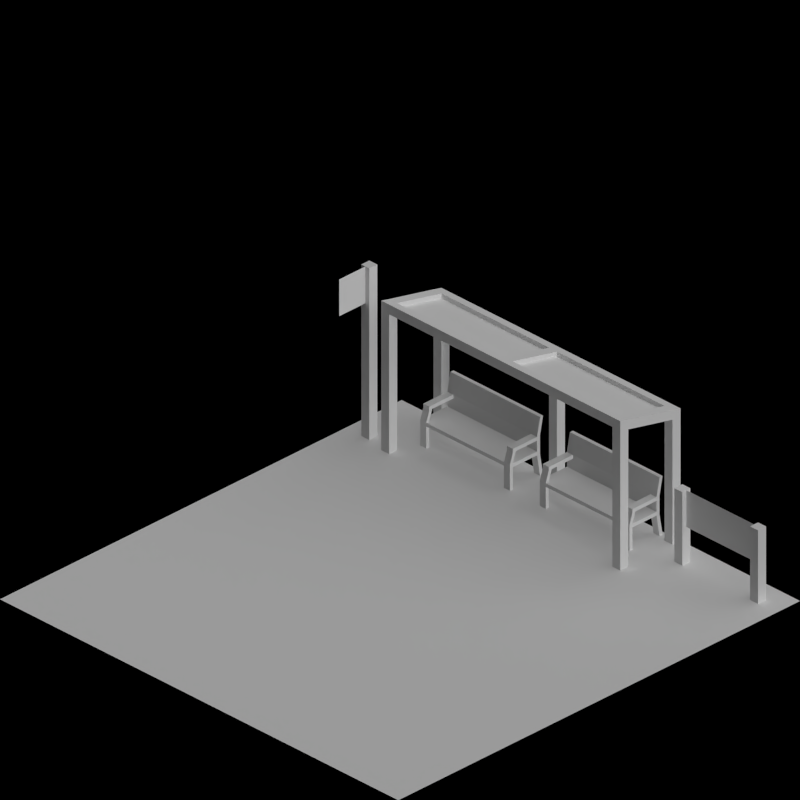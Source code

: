 # Source: road_stations.blend  (saved by Blender 2.63.0; exported with 4.5.12 LTS)
import bpy
from mathutils import Matrix  # noqa: F401  (used for matrix-valued properties, if any)

bpy.ops.wm.read_factory_settings(use_empty=True)
scene = bpy.context.scene
scene.name = 'Scene'

# ---- collections
col_collection_1 = bpy.data.collections.new('Collection 1'); scene.collection.children.link(col_collection_1)
col_collection_2 = bpy.data.collections.new('Collection 2'); scene.collection.children.link(col_collection_2)

# ---- materials (node trees are filled in below, after node groups)
mat_toyland_beigedark = bpy.data.materials.new('Toyland_BeigeDark')
mat_tarmac_dark = bpy.data.materials.new('Tarmac_Dark')
mat_paint_white = bpy.data.materials.new('Paint_White')
mat_special_shadowonly = bpy.data.materials.new('Special_ShadowOnly')
mat_toyland_cc = bpy.data.materials.new('Toyland_CC')
mat_toyland_greylight = bpy.data.materials.new('Toyland_GreyLight')
mat_concrete_toylandpaving = bpy.data.materials.new('Concrete_ToylandPaving')
mat_concrete_normalpaving = bpy.data.materials.new('Concrete_NormalPaving')

# ---- material node trees

# ---- world
world_world = bpy.data.worlds.new('World'); scene.world = world_world
world_world.color = (0.0, 0.0, 0.0)
world_world.use_sun_shadow = False
world_world.sun_shadow_jitter_overblur = 0.0
world_world.cycles.sampling_method = 'MANUAL'
world_world.cycles.sample_map_resolution = 256
world_world.light_settings.ao_factor = 0.5

# ---- cameras
cam_camera = bpy.data.cameras.new('Camera')
cam_camera.type = 'ORTHO'
cam_camera.clip_end = 100.0
cam_camera.lens = 35.0
cam_camera.sensor_width = 32.0
cam_camera.sensor_height = 18.0
cam_camera.ortho_scale = 2.828
cam_camera.dof.focus_distance = 0.0
cam_camera.dof.aperture_fstop = 128.0

# ---- lights
light_lamp = bpy.data.lights.new('Lamp', 'SUN')
light_lamp.transmission_factor = 0.0
light_lamp.cutoff_distance = 30.0
light_lamp.use_shadow = False
light_lamp.angle = 1.571
light_lamp.energy = 1.0
light_lamp.shadow_buffer_clip_start = 1.001
light_lamp.shadow_soft_size = 1.0
light_lamp.shadow_cascade_max_distance = 1000.0
light_lamp.cycles.use_multiple_importance_sampling = False
light_lamp_001 = bpy.data.lights.new('Lamp.001', 'SUN')
light_lamp_001.transmission_factor = 0.0
light_lamp_001.cutoff_distance = 30.0
light_lamp_001.angle = 1.571
light_lamp_001.energy = 1.0
light_lamp_001.shadow_buffer_clip_start = 1.001
light_lamp_001.shadow_soft_size = 1.0
light_lamp_001.shadow_cascade_max_distance = 1000.0
light_lamp_001.cycles.use_multiple_importance_sampling = False

# ---- meshes
me_plane_003 = bpy.data.meshes.new('Plane.003')
me_plane_003.from_pydata([(0.15, -0.225, 0.105), (-3.353e-08, -0.225, 0.105), (0.15, 0.225, 0.105), (-3.353e-08, 0.225, 0.105), (0.015, -0.225, 0.105), (0.015, 0.225, 0.105), (-0.015, 0.225, 0.24), (-0.015, -0.225, 0.24), (0.015, 0.225, 0.09), (0.015, -0.225, 0.09), (-3.353e-08, 0.225, 0.09), (0.15, 0.225, 0.09), (-3.353e-08, -0.225, 0.09), (0.15, -0.225, 0.09), (-3.353e-08, -0.225, 0.24), (-3.353e-08, 0.225, 0.24), (0.135, -0.225, 0.105), (0.135, 0.225, 0.105), (0.135, 0.225, 0.09), (0.135, -0.225, 0.09), (-3.353e-08, -0.195, 0.105), (0.15, -0.195, 0.105), (0.015, -0.195, 0.105), (0.015, -0.195, 0.09), (0.15, -0.195, 0.09), (-3.353e-08, -0.195, 0.09), (-0.015, -0.195, 0.24), (-3.353e-08, -0.195, 0.24), (0.135, -0.195, 0.105), (0.135, -0.195, 0.09), (0.12, -0.225, 0.165), (0.12, 0.225, 0.165), (-3.353e-08, 0.195, 0.105), (0.135, 0.195, 0.105), (0.15, 0.195, 0.09), (0.15, 0.195, 0.105), (-0.015, 0.195, 0.0), (-3.353e-08, 0.195, 0.0), (-3.353e-08, 0.225, 0.0), (-3.353e-08, -0.225, 0.0), (-0.015, -0.225, 0.0), (0.15, -0.225, 0.0), (-0.015, -0.195, 0.0), (0.135, -0.195, 0.0), (0.135, 0.195, 0.09), (-3.353e-08, 0.195, 0.24), (-3.353e-08, -0.195, 0.0), (0.15, -0.195, 0.0), (-0.015, 0.195, 0.24), (-3.353e-08, 0.195, 0.09), (0.015, 0.195, 0.09), (0.015, 0.195, 0.105), (0.135, -0.225, 0.165), (0.135, 0.225, 0.165), (0.015, 0.225, 0.15), (0.015, -0.225, 0.15), (0.12, 0.195, 0.15), (0.135, 0.195, 0.15), (0.12, -0.225, 0.15), (0.12, 0.225, 0.15), (0.135, -0.195, 0.165), (0.12, -0.195, 0.165), (-3.353e-08, -0.225, 0.165), (0.015, -0.225, 0.165), (-3.353e-08, -0.195, 0.165), (0.015, -0.195, 0.165), (0.135, 0.225, 0.0), (0.135, -0.225, 0.0), (0.015, 0.195, 0.165), (-3.353e-08, 0.195, 0.165), (0.15, 0.195, 0.0), (0.135, 0.195, 0.0), (-0.015, 0.225, 0.0), (0.15, 0.225, 0.0), (-3.353e-08, 0.195, 0.15), (0.015, -0.195, 0.15), (0.135, -0.195, 0.15), (0.12, -0.195, 0.15), (-3.353e-08, 0.225, 0.165), (0.015, 0.225, 0.165), (0.135, -0.225, 0.15), (0.135, 0.225, 0.15), (0.135, 0.195, 0.165), (0.12, 0.195, 0.165), (0.015, 0.195, 0.15), (-3.353e-08, -0.195, 0.15), (-3.353e-08, -0.225, 0.15), (-3.353e-08, 0.225, 0.15)], [], [(54, 87, 3, 5), (28, 16, 4, 22), (29, 23, 9, 19), (66, 73, 11, 18), (20, 1, 12, 25), (18, 11, 2, 17), (5, 3, 10, 8), (16, 0, 13, 19), (9, 12, 1, 4), (35, 2, 11, 34), (27, 14, 7, 26), (85, 86, 1, 20), (65, 63, 14, 27), (63, 62, 7, 14), (76, 77, 28, 21), (71, 66, 18, 44), (8, 18, 17, 5), (4, 16, 19, 9), (33, 28, 22, 51), (44, 50, 23, 29), (50, 49, 25, 23), (32, 20, 25, 49), (0, 21, 24, 13), (45, 27, 26, 48), (74, 85, 20, 32), (68, 65, 27, 45), (35, 21, 28, 33), (34, 44, 29, 24), (73, 66, 71, 70), (63, 30, 58, 55), (21, 35, 34, 24), (42, 46, 23, 25), (46, 42, 40, 39), (29, 19, 67, 43), (18, 8, 50, 44), (25, 12, 40, 42), (17, 33, 51, 5), (15, 45, 48, 6), (77, 58, 16, 28), (87, 74, 32, 3), (19, 13, 41, 67), (57, 81, 2, 35), (43, 47, 24, 29), (38, 72, 36, 37), (3, 32, 49, 10), (39, 40, 12, 9), (50, 8, 38, 37), (79, 68, 45, 15), (46, 39, 9, 23), (47, 41, 13, 24), (8, 10, 72, 38), (47, 43, 67, 41), (34, 11, 73, 70), (49, 50, 37, 36), (77, 75, 55, 58), (44, 34, 70, 71), (36, 72, 10, 49), (21, 0, 80, 76), (17, 2, 81, 59), (33, 17, 59, 56), (35, 33, 56, 57), (58, 80, 0, 16), (53, 82, 83, 31), (60, 52, 30, 61), (60, 61, 77, 76), (76, 80, 52, 60), (30, 52, 80, 58), (57, 56, 83, 82), (59, 81, 53, 31), (82, 53, 81, 57), (15, 6, 78, 79), (26, 7, 62, 64), (75, 77, 61, 65), (55, 86, 62, 63), (48, 26, 64, 69), (84, 75, 65, 68), (6, 48, 69, 78), (65, 61, 30, 63), (69, 64, 85, 74), (83, 68, 79, 31), (4, 1, 86, 55), (64, 62, 86, 85), (5, 51, 84, 54), (22, 4, 55, 75), (54, 59, 31, 79), (78, 69, 74, 87), (51, 22, 75, 84), (79, 78, 87, 54), (68, 83, 56, 84), (84, 56, 59, 54)])
me_plane_003.materials.append(mat_toyland_beigedark)
me_plane_003.use_remesh_preserve_volume = False
me_plane_003.use_remesh_preserve_attributes = False
me_plane_003.use_mirror_vertex_groups = False
me_plane_003.update()
me_road1 = bpy.data.meshes.new('Road1')
me_road1.from_pydata([(-0.5, -1.0, 0.0), (-0.5, 0.5, 6.488e-06), (-0.4062, -1.0, 0.0175), (-0.25, -1.0, 0.03031), (8.941e-08, -1.0, 0.035), (0.25, -1.0, 0.03031), (0.4062, -1.0, 0.0175), (0.5, -1.0, -1.192e-08), (-0.4062, 0.4, 0.01751), (-0.25, 0.3, 0.03032), (6.102e-08, 0.2, 0.03501), (0.55, 0.3, 0.03032), (0.8062, 0.4, 0.01751), (0.9, 0.5, 6.476e-06), (0.35, -0.425, 0.04), (0.35, -0.475, 0.04), (-0.45, -0.425, 0.02), (-0.45, -0.475, 0.02), (0.35, -0.425, 0.0), (0.35, -0.475, 0.0), (-0.45, -0.425, 0.0), (-0.45, -0.475, 0.0), (-0.45, 0.125, 0.0), (-0.45, 0.175, 0.0), (0.35, 0.125, 0.0), (0.35, 0.175, 0.0), (-0.45, 0.125, 0.02), (-0.45, 0.175, 0.02), (0.35, 0.125, 0.04), (0.35, 0.175, 0.04), (0.9, -0.7, -1.192e-08), (-0.5, -0.7, 0.0), (8.941e-08, -0.7, 0.035), (-0.25, -0.7, 0.03031), (0.8062, -0.7, 0.0175), (-0.4062, -0.7, 0.0175), (0.55, -0.7, 0.03031), (0.35, -0.475, 0.04), (0.35, -0.425, 0.04), (0.35, -0.475, 0.0), (0.35, -0.425, 0.0), (-0.35, 0.175, 0.0), (-0.35, 0.125, 0.0), (-0.35, 0.175, 0.0332), (-0.35, 0.125, 0.0332), (-0.25, -0.475, 0.0), (-0.25, -0.475, 0.0332), (-0.25, -0.425, 0.0), (-0.25, -0.425, 0.0332)], [], [(2, 3, 4, 5, 6, 7, 0), (8, 1, 13, 12, 11, 10, 9), (33, 32, 4, 3), (34, 30, 7, 6), (35, 33, 3, 2), (36, 34, 6, 5), (31, 35, 2, 0), (32, 36, 5, 4), (39, 19, 15, 37), (17, 16, 20, 21), (19, 18, 14, 15), (47, 20, 16, 48), (46, 48, 16, 17), (45, 21, 20, 47), (42, 22, 23, 41), (44, 43, 27, 26), (41, 23, 27, 43), (24, 25, 29, 28), (26, 27, 23, 22), (42, 24, 28, 44), (9, 10, 32, 33), (12, 13, 30, 34), (8, 9, 33, 35), (11, 12, 34, 36), (1, 8, 35, 31), (10, 11, 36, 32), (45, 39, 37, 46), (18, 40, 38, 14), (15, 14, 38, 37), (19, 39, 40, 18), (24, 42, 41, 25), (28, 29, 43, 44), (25, 41, 43, 29), (22, 42, 44, 26), (39, 45, 47, 40), (21, 45, 46, 17), (37, 38, 48, 46), (40, 47, 48, 38)])
me_road1.polygons.foreach_set('use_smooth', [0, 0, 1, 1, 1, 1, 1, 1, 0, 0, 0, 0, 0, 0, 0, 0, 0, 0, 0, 0, 1, 1, 1, 1, 1, 1, 0, 0, 0, 0, 0, 0, 0, 0, 0, 0, 0, 0])
me_road1.polygons.foreach_set('material_index', [0, 0, 0, 0, 0, 0, 0, 0, 1, 1, 1, 1, 1, 1, 1, 1, 1, 1, 1, 1, 0, 0, 0, 0, 0, 0, 1, 1, 1, 1, 1, 1, 1, 1, 1, 1, 1, 1])
me_road1.materials.append(mat_tarmac_dark)
me_road1.materials.append(mat_paint_white)
me_road1.use_remesh_preserve_volume = False
me_road1.use_remesh_preserve_attributes = False
me_road1.use_mirror_vertex_groups = False
me_road1.update()
me_plane_004 = bpy.data.meshes.new('Plane.004')
me_plane_004.from_pydata([(-1.0, 0.2, 0.0), (-1.0, 0.2, 0.2), (-0.95, 0.2, 0.0), (-0.95, 0.2, 0.2), (-0.95, 1.0, 0.0), (-1.0, 1.0, 0.0), (-1.0, 1.0, 0.2), (-0.95, 1.0, 0.2)], [], [(2, 0, 1, 3), (0, 2, 4, 5), (5, 6, 1, 0), (2, 3, 7, 4), (3, 1, 6, 7), (4, 7, 6, 5)])
me_plane_004.materials.append(mat_toyland_beigedark)
me_plane_004.use_remesh_preserve_volume = False
me_plane_004.use_remesh_preserve_attributes = False
me_plane_004.use_mirror_vertex_groups = False
me_plane_004.update()
me_plane_002 = bpy.data.meshes.new('Plane.002')
me_plane_002.from_pydata([(1.0, -1.0, 0.0), (-1.0, -1.0, 0.0), (1.0, 1.0, 0.0), (-1.0, 1.0, 0.0)], [], [(2, 3, 1, 0)])
me_plane_002.materials.append(mat_special_shadowonly)
me_plane_002.use_remesh_preserve_volume = False
me_plane_002.use_remesh_preserve_attributes = False
me_plane_002.use_mirror_vertex_groups = False
me_plane_002.update()
me_plane_017 = bpy.data.meshes.new('Plane.017')
me_plane_017.from_pydata([(-0.7, -0.7, 0.0), (-1.0, -0.7, 0.0), (-0.7, 0.1, 0.0), (-1.0, 0.1, 0.0), (-1.0, 0.05, 0.0), (-0.7, 0.05, 0.0), (-0.95, 0.05, 0.0), (-0.95, 0.1, 0.0), (-0.95, -0.7, 0.0), (-0.95, -0.65, 0.0), (-0.7, -0.65, 0.0), (-1.0, -0.65, 0.0), (-0.7, -0.7, 0.62), (-1.0, -0.7, 0.5), (-0.7, 0.1, 0.62), (-1.0, 0.1, 0.5), (-1.0, 0.05, 0.5), (-0.7, 0.05, 0.62), (-0.95, 0.05, 0.52), (-0.95, 0.1, 0.52), (-0.95, -0.7, 0.52), (-0.95, -0.65, 0.52), (-0.7, -0.65, 0.62), (-1.0, -0.65, 0.5)], [], [(9, 8, 1, 11), (7, 6, 4, 3), (10, 0, 8, 9), (2, 5, 6, 7), (6, 9, 11, 4), (21, 23, 13, 20), (19, 15, 16, 18), (22, 21, 20, 12), (14, 19, 18, 17), (18, 16, 23, 21), (22, 12, 0, 10), (6, 5, 17, 18), (20, 13, 1, 8), (7, 3, 15, 19), (23, 16, 4, 11), (19, 14, 2, 7), (11, 1, 13, 23), (9, 6, 18, 21), (8, 0, 12, 20), (5, 2, 14, 17), (21, 22, 10, 9), (16, 15, 3, 4)])
me_plane_017.materials.append(mat_toyland_beigedark)
me_plane_017.use_remesh_preserve_volume = False
me_plane_017.use_remesh_preserve_attributes = False
me_plane_017.use_mirror_vertex_groups = False
me_plane_017.update()
me_plane_023 = bpy.data.meshes.new('Plane.023')
me_plane_023.from_pydata([(-1.0, 0.9, 0.0), (-1.0, 0.9, 0.2), (-0.95, 0.9, 0.0), (-0.95, 0.9, 0.2), (-1.0, 0.2, 0.0), (-1.0, 0.2, 0.2), (-0.95, 0.2, 0.0), (-0.95, 0.2, 0.2)], [], [(2, 0, 1, 3), (6, 7, 5, 4), (3, 1, 5, 7), (0, 2, 6, 4), (4, 5, 1, 0), (2, 3, 7, 6)])
me_plane_023.materials.append(mat_toyland_beigedark)
me_plane_023.use_remesh_preserve_volume = False
me_plane_023.use_remesh_preserve_attributes = False
me_plane_023.use_mirror_vertex_groups = False
me_plane_023.update()
me_plane_018 = bpy.data.meshes.new('Plane.018')
me_plane_018.from_pydata([(0.02, -0.02, -1.0), (-0.02, -0.02, -1.0), (0.02, 0.02, -1.0), (-0.02, 0.02, -1.0), (-0.02, 0.02, -0.7), (0.02, 0.02, -0.7), (-0.02, -0.02, -0.7), (0.02, -0.02, -0.7), (0.02, -0.02, -0.85), (-0.02, -0.02, -0.85), (0.02, 0.02, -0.85), (-0.02, 0.02, -0.85), (-6.59e-08, 0.15, -0.7), (-6.59e-08, 0.15, -0.85), (-8.805e-08, -0.15, -0.85), (-8.805e-08, -0.15, -0.7)], [], [(2, 3, 1, 0), (11, 9, 1, 3), (10, 11, 3, 2), (8, 9, 6, 7), (5, 7, 6, 4), (8, 10, 2, 0), (4, 6, 9, 11), (5, 4, 11, 10), (0, 1, 9, 8), (7, 5, 10, 8), (13, 12, 15, 14)])
me_plane_018.polygons.foreach_set('material_index', [0, 0, 0, 0, 0, 0, 0, 0, 0, 0, 1])
me_plane_018.materials.append(mat_toyland_beigedark)
me_plane_018.materials.append(mat_toyland_cc)
me_plane_018.use_remesh_preserve_volume = False
me_plane_018.use_remesh_preserve_attributes = False
me_plane_018.use_mirror_vertex_groups = False
me_plane_018.update()
me_plane_021 = bpy.data.meshes.new('Plane.021')
me_plane_021.from_pydata([(0.02, -0.21, -1.0), (-0.02, -0.21, -1.0), (0.02, -0.17, -1.0), (-0.02, -0.17, -1.0), (-0.02, -0.17, -0.7), (0.02, -0.17, -0.7), (-0.02, -0.21, -0.7), (0.02, -0.21, -0.7), (0.02, -0.21, -0.85), (-0.02, -0.21, -0.85), (0.02, -0.17, -0.85), (-0.02, -0.17, -0.85), (-6.439e-08, 0.17, -0.7), (-6.439e-08, 0.17, -0.85), (-8.956e-08, -0.17, -0.85), (-8.956e-08, -0.17, -0.7), (0.02, 0.17, -1.0), (-0.02, 0.17, -1.0), (0.02, 0.21, -1.0), (-0.02, 0.21, -1.0), (-0.02, 0.21, -0.7), (0.02, 0.21, -0.7), (-0.02, 0.17, -0.7), (0.02, 0.17, -0.7), (0.02, 0.17, -0.85), (-0.02, 0.17, -0.85), (0.02, 0.21, -0.85), (-0.02, 0.21, -0.85)], [], [(2, 3, 1, 0), (11, 9, 1, 3), (10, 11, 3, 2), (8, 9, 6, 7), (5, 7, 6, 4), (8, 10, 2, 0), (4, 6, 9, 11), (5, 4, 11, 10), (0, 1, 9, 8), (7, 5, 10, 8), (13, 12, 15, 14), (18, 19, 17, 16), (27, 25, 17, 19), (26, 27, 19, 18), (24, 25, 22, 23), (21, 23, 22, 20), (24, 26, 18, 16), (20, 22, 25, 27), (21, 20, 27, 26), (16, 17, 25, 24), (23, 21, 26, 24)])
me_plane_021.polygons.foreach_set('material_index', [0, 0, 0, 0, 0, 0, 0, 0, 0, 0, 1, 0, 0, 0, 0, 0, 0, 0, 0, 0, 0])
me_plane_021.materials.append(mat_toyland_beigedark)
me_plane_021.materials.append(mat_toyland_cc)
me_plane_021.use_remesh_preserve_volume = False
me_plane_021.use_remesh_preserve_attributes = False
me_plane_021.use_mirror_vertex_groups = False
me_plane_021.update()
me_plane_022 = bpy.data.meshes.new('Plane.022')
me_plane_022.from_pydata([(-0.15, 0.38, -0.48), (-0.225, 0.38, -0.51), (-0.15, 0.42, -0.48), (-0.225, 0.42, -0.51), (0.125, 0.38, -0.37), (0.125, 0.42, -0.37), (-0.15, -0.02, -0.48), (-0.225, -0.02, -0.51), (-0.15, -0.42, -0.48), (-0.225, -0.42, -0.51), (-0.225, -0.38, -0.51), (0.125, -0.42, -0.37), (0.125, -0.38, -0.37), (-0.15, 0.38, -0.43), (-0.225, 0.38, -0.46), (-0.15, 0.42, -0.43), (-0.225, 0.42, -0.46), (-0.15, -0.02, -0.43), (-0.225, -0.02, -0.46), (-0.15, 0.02, -0.43), (-0.225, 0.02, -0.46), (-0.15, -0.42, -0.43), (-0.225, -0.42, -0.46), (-0.225, -0.38, -0.46), (0.1, 0.38, -0.38), (0.1, 0.42, -0.38), (0.1, -0.02, -0.38), (0.1, 0.02, -0.38), (0.1, -0.42, -0.38), (0.1, -0.38, -0.38), (0.1, 0.42, -0.33), (0.1, -0.02, -0.33), (0.1, 0.02, -0.33), (0.1, -0.42, -0.33), (0.1, -0.38, -0.33), (0.125, 0.38, -0.32), (0.125, 0.42, -0.32), (0.125, -0.42, -0.32), (0.125, -0.38, -0.32), (0.125, 0.02, -0.37), (0.125, -0.02, -0.32), (0.125, 0.02, -0.32), (0.125, -0.02, -0.37), (-0.15, -0.38, -0.46), (0.1, 0.38, -0.36), (0.1, -0.38, -0.36), (0.1, 0.38, -0.33), (0.1, 0.02, -0.36), (0.1, -0.02, -0.36), (-0.15, 0.02, -0.46), (-0.15, 0.02, -0.48), (-0.225, 0.02, -0.51), (-0.15, -0.38, -0.48), (-0.15, -0.02, -0.46), (-0.15, -0.38, -0.43), (-0.15, 0.38, -0.46)], [], [(3, 1, 14, 16), (38, 34, 33, 37), (10, 9, 22, 23), (36, 30, 46, 35), (0, 1, 51, 50), (15, 16, 14, 13), (19, 20, 18, 17), (6, 17, 54, 52), (21, 22, 9, 8), (13, 14, 1, 0), (18, 7, 10, 23), (2, 3, 16, 15), (0, 2, 25, 24), (21, 8, 28, 33), (31, 32, 19, 17), (26, 31, 17, 6), (2, 15, 30, 25), (11, 12, 38, 37), (4, 5, 36, 35), (37, 33, 28, 11), (5, 25, 30, 36), (40, 41, 32, 31), (48, 53, 43, 45), (55, 49, 47, 44), (48, 47, 49, 53), (19, 20, 14, 13), (19, 50, 0, 13), (14, 20, 51, 1), (54, 23, 22, 21), (8, 52, 29, 28), (52, 54, 34, 29), (51, 7, 18, 20), (33, 34, 54, 21), (6, 50, 27, 26), (32, 27, 50, 19), (46, 30, 15, 13), (13, 0, 24, 46), (35, 46, 24, 4), (38, 12, 42, 40), (40, 42, 39, 41), (26, 27, 39, 42), (24, 4, 39, 27), (41, 39, 4, 35), (40, 31, 34, 38), (12, 29, 26, 42), (29, 34, 31, 26), (46, 24, 27, 32), (35, 46, 32, 41), (17, 18, 23, 54), (52, 10, 7, 6)])
me_plane_022.polygons.foreach_set('material_index', [0, 0, 0, 0, 0, 0, 0, 0, 0, 0, 0, 0, 0, 0, 0, 0, 0, 0, 0, 0, 0, 0, 1, 1, 1, 0, 0, 0, 0, 0, 0, 0, 0, 0, 0, 0, 0, 0, 0, 0, 0, 0, 0, 0, 0, 0, 0, 0, 0, 0])
me_plane_022.materials.append(mat_toyland_greylight)
me_plane_022.materials.append(mat_toyland_cc)
me_plane_022.use_remesh_preserve_volume = False
me_plane_022.use_remesh_preserve_attributes = False
me_plane_022.use_mirror_vertex_groups = False
me_plane_022.update()
me_plane_020 = bpy.data.meshes.new('Plane.020')
me_plane_020.from_pydata([(0.95, 1.0, 0.0), (0.95, 1.0, 0.2), (1.0, 1.0, 0.0), (1.0, 1.0, 0.2), (0.95, -0.7, 0.0), (0.95, -0.7, 0.2), (1.0, -0.7, 0.0), (1.0, -0.7, 0.2)], [], [(2, 3, 1, 0), (6, 4, 5, 7), (7, 5, 1, 3), (4, 6, 2, 0), (0, 1, 5, 4), (6, 7, 3, 2)])
me_plane_020.materials.append(mat_toyland_beigedark)
me_plane_020.use_remesh_preserve_volume = False
me_plane_020.use_remesh_preserve_attributes = False
me_plane_020.use_mirror_vertex_groups = False
me_plane_020.update()
me_plane_006 = bpy.data.meshes.new('Plane.006')
me_plane_006.from_pydata([(0.02, -0.21, -1.0), (-0.02, -0.21, -1.0), (0.02, -0.17, -1.0), (-0.02, -0.17, -1.0), (-0.02, -0.17, -0.7), (0.02, -0.17, -0.7), (-0.02, -0.21, -0.7), (0.02, -0.21, -0.7), (0.02, -0.21, -0.85), (-0.02, -0.21, -0.85), (0.02, -0.17, -0.85), (-0.02, -0.17, -0.85), (-6.439e-08, 0.17, -0.7), (-6.439e-08, 0.17, -0.85), (-8.956e-08, -0.17, -0.85), (-8.956e-08, -0.17, -0.7), (0.02, 0.17, -1.0), (-0.02, 0.17, -1.0), (0.02, 0.21, -1.0), (-0.02, 0.21, -1.0), (-0.02, 0.21, -0.7), (0.02, 0.21, -0.7), (-0.02, 0.17, -0.7), (0.02, 0.17, -0.7), (0.02, 0.17, -0.85), (-0.02, 0.17, -0.85), (0.02, 0.21, -0.85), (-0.02, 0.21, -0.85)], [], [(2, 3, 1, 0), (11, 9, 1, 3), (10, 11, 3, 2), (8, 9, 6, 7), (5, 7, 6, 4), (8, 10, 2, 0), (4, 6, 9, 11), (5, 4, 11, 10), (0, 1, 9, 8), (7, 5, 10, 8), (13, 12, 15, 14), (18, 19, 17, 16), (27, 25, 17, 19), (26, 27, 19, 18), (24, 25, 22, 23), (21, 23, 22, 20), (24, 26, 18, 16), (20, 22, 25, 27), (21, 20, 27, 26), (16, 17, 25, 24), (23, 21, 26, 24)])
me_plane_006.polygons.foreach_set('material_index', [0, 0, 0, 0, 0, 0, 0, 0, 0, 0, 1, 0, 0, 0, 0, 0, 0, 0, 0, 0, 0])
me_plane_006.materials.append(mat_toyland_greylight)
me_plane_006.materials.append(mat_toyland_cc)
me_plane_006.use_remesh_preserve_volume = False
me_plane_006.use_remesh_preserve_attributes = False
me_plane_006.use_mirror_vertex_groups = False
me_plane_006.update()
me_plane_005 = bpy.data.meshes.new('Plane.005')
me_plane_005.from_pydata([(0.02, -0.06, -1.0), (-0.02, -0.06, -1.0), (0.02, -0.02, -1.0), (-0.02, -0.02, -1.0), (-0.02, -0.02, -0.3), (0.02, -0.02, -0.3), (-0.02, -0.06, -0.3), (0.02, -0.06, -0.3), (0.02, -0.06, -0.45), (-0.02, -0.06, -0.45), (0.02, -0.02, -0.45), (-0.02, -0.02, -0.45), (-6.892e-08, 0.11, -0.3), (-6.892e-08, 0.11, -0.45), (-7.823e-08, -0.02, -0.45), (-7.823e-08, -0.02, -0.3)], [], [(2, 3, 1, 0), (11, 9, 1, 3), (10, 11, 3, 2), (8, 9, 6, 7), (5, 7, 6, 4), (8, 10, 2, 0), (4, 6, 9, 11), (5, 4, 11, 10), (0, 1, 9, 8), (7, 5, 10, 8), (13, 12, 15, 14)])
me_plane_005.polygons.foreach_set('material_index', [0, 0, 0, 0, 0, 0, 0, 0, 0, 0, 1])
me_plane_005.materials.append(mat_toyland_greylight)
me_plane_005.materials.append(mat_toyland_cc)
me_plane_005.use_remesh_preserve_volume = False
me_plane_005.use_remesh_preserve_attributes = False
me_plane_005.use_mirror_vertex_groups = False
me_plane_005.update()
me_plane = bpy.data.meshes.new('Plane')
me_plane.from_pydata([(-0.16, 0.56, -1.0), (-0.2, 0.56, -1.0), (-0.16, 0.6, -1.0), (-0.2, 0.6, -1.0), (0.1, 0.56, -1.0), (0.06, 0.56, -1.0), (0.1, 0.6, -1.0), (0.06, 0.6, -1.0), (-0.16, -0.02, -1.0), (-0.2, -0.02, -1.0), (-0.2, 0.02, -1.0), (-0.16, -0.6, -1.0), (-0.2, -0.6, -1.0), (-0.16, -0.56, -1.0), (-0.2, -0.56, -1.0), (0.1, -0.6, -1.0), (0.06, -0.6, -1.0), (0.1, -0.56, -1.0), (0.06, -0.56, -1.0), (-0.16, 0.56, -0.49), (-0.2, 0.56, -0.5), (-0.16, 0.6, -0.49), (-0.2, 0.6, -0.5), (0.1, 0.56, -0.43), (0.1, 0.6, -0.43), (-0.16, -0.02, -0.49), (-0.2, -0.02, -0.5), (-0.16, -0.6, -0.49), (-0.2, -0.6, -0.5), (-0.2, -0.56, -0.5), (0.1, -0.6, -0.43), (0.1, -0.56, -0.43), (-0.16, 0.56, -0.45), (-0.2, 0.56, -0.46), (-0.16, 0.6, -0.45), (-0.2, 0.6, -0.46), (-0.16, -0.02, -0.45), (-0.2, -0.02, -0.46), (-0.16, 0.02, -0.45), (-0.2, 0.02, -0.46), (-0.16, -0.6, -0.45), (-0.2, -0.6, -0.46), (-0.2, -0.56, -0.46), (0.06, 0.56, -0.44), (0.06, 0.6, -0.44), (0.06, -0.02, -0.44), (0.06, 0.02, -0.44), (0.06, -0.6, -0.44), (0.06, -0.56, -0.44), (0.06, 0.6, -0.4), (0.06, -0.02, -0.4), (0.06, 0.02, -0.4), (0.06, -0.6, -0.4), (0.06, -0.56, -0.4), (0.1, 0.56, -0.39), (0.1, 0.6, -0.39), (0.1, -0.6, -0.39), (0.1, -0.56, -0.39), (0.1, 0.02, -0.43), (0.1, -0.02, -0.39), (0.1, 0.02, -0.39), (0.1, -0.02, -0.43), (-0.16, -0.56, -0.47), (0.06, 0.56, -0.42), (0.06, -0.56, -0.42), (0.06, 0.56, -0.4), (0.06, 0.02, -0.42), (0.06, -0.02, -0.42), (-0.16, 0.02, -1.0), (-0.16, 0.02, -0.47), (-0.16, 0.02, -0.49), (-0.2, 0.02, -0.5), (-0.16, -0.56, -0.49), (-0.16, -0.02, -0.47), (-0.16, -0.56, -0.45), (-0.16, 0.56, -0.47)], [], [(2, 0, 1, 3), (6, 4, 5, 7), (13, 11, 12, 14), (17, 15, 16, 18), (22, 20, 33, 35), (57, 53, 52, 56), (29, 28, 41, 42), (55, 49, 65, 54), (25, 26, 9, 8), (0, 2, 21, 19), (15, 17, 31, 30), (14, 12, 28, 29), (19, 20, 71, 70), (2, 3, 22, 21), (27, 28, 12, 11), (4, 6, 24, 23), (3, 1, 20, 22), (34, 35, 33, 32), (38, 39, 37, 36), (25, 36, 74, 72), (40, 41, 28, 27), (32, 33, 20, 19), (37, 26, 29, 42), (21, 22, 35, 34), (17, 18, 48, 31), (7, 5, 43, 44), (30, 47, 16, 15), (19, 21, 44, 43), (40, 27, 47, 52), (50, 51, 38, 36), (45, 50, 36, 25), (21, 34, 49, 44), (6, 7, 44, 24), (18, 16, 47, 48), (30, 31, 57, 56), (23, 24, 55, 54), (56, 52, 47, 30), (24, 44, 49, 55), (59, 60, 51, 50), (68, 8, 9, 10), (67, 73, 62, 64), (75, 69, 66, 63), (67, 66, 69, 73), (38, 39, 33, 32), (38, 70, 19, 32), (33, 39, 71, 20), (68, 10, 71, 70), (11, 13, 72, 27), (10, 9, 26, 71), (8, 68, 70, 25), (74, 42, 41, 40), (27, 72, 48, 47), (72, 74, 53, 48), (71, 26, 37, 39), (52, 53, 74, 40), (25, 70, 46, 45), (51, 46, 70, 38), (65, 49, 34, 32), (32, 19, 43, 65), (54, 65, 43, 23), (57, 31, 61, 59), (59, 61, 58, 60), (45, 46, 58, 61), (43, 23, 58, 46), (60, 58, 23, 54), (59, 50, 53, 57), (31, 48, 45, 61), (48, 53, 50, 45), (65, 43, 46, 51), (54, 65, 51, 60), (19, 20, 1, 0), (36, 37, 42, 74), (72, 29, 26, 25)])
me_plane.polygons.foreach_set('material_index', [0, 0, 0, 0, 0, 0, 0, 0, 0, 0, 0, 0, 0, 0, 0, 0, 0, 0, 0, 0, 0, 0, 0, 0, 0, 0, 0, 0, 0, 0, 0, 0, 0, 0, 0, 0, 0, 0, 0, 0, 1, 1, 1, 0, 0, 0, 0, 0, 0, 0, 0, 0, 0, 0, 0, 0, 0, 0, 0, 0, 0, 0, 0, 0, 0, 0, 0, 0, 0, 0, 0, 0, 0])
me_plane.materials.append(mat_toyland_greylight)
me_plane.materials.append(mat_toyland_cc)
me_plane.use_remesh_preserve_volume = False
me_plane.use_remesh_preserve_attributes = False
me_plane.use_mirror_vertex_groups = False
me_plane.update()
me_plane_007 = bpy.data.meshes.new('Plane.007')
me_plane_007.from_pydata([(-0.72, -0.04, -1.0), (-0.72, 3.539e-08, -1.0), (-0.68, -0.04, -1.0), (-0.68, 3.912e-08, -1.0), (-0.68, 3.912e-08, -0.85), (-0.68, -0.04, -0.85), (-0.72, -0.04, -0.85), (-0.72, 3.539e-08, -0.85), (-0.52, -0.04, -0.85), (0.12, -0.04, -0.85), (0.08, -2.421e-08, -0.85), (0.08, -0.04, -0.85), (0.12, -2.049e-08, -0.85), (0.12, -2.049e-08, -1.0), (0.12, -0.04, -1.0), (0.08, -2.421e-08, -1.0), (0.08, -0.04, -1.0), (-0.52, 2.049e-08, -0.85), (-0.48, -0.04, -0.85), (-0.48, 2.421e-08, -0.85), (-0.48, 2.421e-08, -1.0), (-0.48, -0.04, -1.0), (-0.52, 2.049e-08, -1.0), (-0.52, -0.04, -1.0), (0.28, -3.912e-08, -0.85), (0.28, -0.04, -0.85), (0.32, -0.04, -0.85), (0.32, -3.539e-08, -0.85), (0.32, -3.539e-08, -1.0), (0.32, -0.04, -1.0), (0.28, -3.912e-08, -1.0), (0.28, -0.04, -1.0), (-0.28, -0.04, -0.85), (-0.32, -0.04, -0.85), (-0.32, 5.588e-09, -0.85), (-0.28, 9.313e-09, -0.85), (-0.28, 9.313e-09, -1.0), (-0.28, -0.04, -1.0), (-0.32, 5.588e-09, -1.0), (-0.32, -0.04, -1.0), (0.48, -5.402e-08, -0.85), (0.52, -0.04, -0.85), (0.48, -0.04, -0.85), (0.52, -5.029e-08, -0.85), (0.52, -5.029e-08, -1.0), (0.52, -0.04, -1.0), (0.48, -5.402e-08, -1.0), (0.48, -0.04, -1.0), (-0.08, -5.588e-09, -0.85), (-0.12, -0.04, -0.85), (-0.12, -9.313e-09, -0.85), (-0.08, -0.04, -0.85), (-0.08, -5.588e-09, -1.0), (-0.08, -0.04, -1.0), (-0.12, -9.313e-09, -1.0), (-0.12, -0.04, -1.0), (0.68, -0.04, -0.85), (0.68, -6.892e-08, -0.85), (0.72, -0.04, -0.85), (0.72, -6.519e-08, -0.85), (0.72, -6.519e-08, -1.0), (0.72, -0.04, -1.0), (0.68, -6.892e-08, -1.0), (0.68, -0.04, -1.0)], [], [(2, 3, 1, 0), (14, 13, 15, 16), (21, 20, 22, 23), (29, 28, 30, 31), (37, 36, 38, 39), (45, 44, 46, 47), (53, 52, 54, 55), (63, 62, 57, 56), (56, 58, 61, 63), (58, 59, 60, 61), (59, 57, 62, 60), (61, 60, 62, 63), (4, 7, 1, 3), (5, 4, 3, 2), (5, 6, 7, 4), (6, 5, 2, 0), (0, 1, 7, 6), (16, 15, 10, 11), (11, 9, 14, 16), (9, 11, 10, 12), (9, 12, 13, 14), (12, 10, 15, 13), (23, 22, 17, 8), (8, 18, 21, 23), (18, 8, 17, 19), (18, 19, 20, 21), (19, 17, 22, 20), (31, 30, 24, 25), (25, 26, 29, 31), (26, 25, 24, 27), (26, 27, 28, 29), (27, 24, 30, 28), (39, 38, 34, 33), (33, 32, 37, 39), (32, 33, 34, 35), (32, 35, 36, 37), (35, 34, 38, 36), (47, 46, 40, 42), (42, 41, 45, 47), (41, 42, 40, 43), (41, 43, 44, 45), (43, 40, 46, 44), (55, 54, 50, 49), (49, 51, 53, 55), (51, 49, 50, 48), (51, 48, 52, 53), (48, 50, 54, 52), (58, 56, 57, 59)])
me_plane_007.materials.append(mat_toyland_cc)
me_plane_007.use_remesh_preserve_volume = False
me_plane_007.use_remesh_preserve_attributes = False
me_plane_007.use_mirror_vertex_groups = False
me_plane_007.update()
me_plane_001 = bpy.data.meshes.new('Plane.001')
me_plane_001.from_pydata([(1.0, -1.0, 0.0), (-1.0, -1.0, 0.0), (1.0, 1.0, 0.0), (-1.0, 1.0, 0.0)], [], [(2, 3, 1, 0)])
me_plane_001.materials.append(mat_concrete_toylandpaving)
me_plane_001.use_remesh_preserve_volume = False
me_plane_001.use_remesh_preserve_attributes = False
me_plane_001.use_mirror_vertex_groups = False
me_plane_001.update()
me_plane_000 = bpy.data.meshes.new('Plane.000')
me_plane_000.from_pydata([(1.0, -1.0, 0.0), (-1.0, -1.0, 0.0), (1.0, 1.0, 0.0), (-1.0, 1.0, 0.0)], [], [(2, 3, 1, 0)])
me_plane_000.materials.append(mat_concrete_normalpaving)
me_plane_000.use_remesh_preserve_volume = False
me_plane_000.use_remesh_preserve_attributes = False
me_plane_000.use_mirror_vertex_groups = False
me_plane_000.update()

# ---- objects
ob_plane_025 = bpy.data.objects.new('Plane.025', me_plane_003)
ob_plane_024 = bpy.data.objects.new('Plane.024', me_plane_003)
ob_plane_019 = bpy.data.objects.new('Plane.019', me_plane_003)
ob_plane_018 = bpy.data.objects.new('Plane.018', me_plane_003)
ob_plane_002 = bpy.data.objects.new('Plane.002', me_plane_003)
ob_road1_001 = bpy.data.objects.new('Road1.001', me_road1)
ob_rotationcontrol = bpy.data.objects.new('RotationControl', None)
ob_cameratarget = bpy.data.objects.new('CameraTarget', None)
ob_camera = bpy.data.objects.new('Camera', cam_camera)
ob_lamp = bpy.data.objects.new('Lamp', light_lamp)
ob_road1 = bpy.data.objects.new('Road1', me_road1)
ob_plane_001 = bpy.data.objects.new('Plane.001', me_plane_003)
ob_plane_034 = bpy.data.objects.new('Plane.034', me_plane_004)
ob_plane_033 = bpy.data.objects.new('Plane.033', me_plane_002)
ob_plane_031 = bpy.data.objects.new('Plane.031', me_plane_002)
ob_plane_032 = bpy.data.objects.new('Plane.032', me_plane_002)
ob_plane_030 = bpy.data.objects.new('Plane.030', me_plane_002)
ob_plane_029 = bpy.data.objects.new('Plane.029', me_plane_017)
ob_plane_028 = bpy.data.objects.new('Plane.028', me_plane_023)
ob_plane_015 = bpy.data.objects.new('Plane.015', me_plane_018)
ob_plane_014 = bpy.data.objects.new('Plane.014', me_plane_021)
ob_plane_010 = bpy.data.objects.new('Plane.010', me_plane_022)
ob_plane_008 = bpy.data.objects.new('Plane.008', me_plane_022)
ob_plane_012 = bpy.data.objects.new('Plane.012', me_plane_022)
ob_plane_013 = bpy.data.objects.new('Plane.013', me_plane_021)
ob_plane_011 = bpy.data.objects.new('Plane.011', me_plane_017)
ob_plane_009 = bpy.data.objects.new('Plane.009', me_plane_020)
ob_plane_007 = bpy.data.objects.new('Plane.007', me_plane_018)
ob_plane_006 = bpy.data.objects.new('Plane.006', me_plane_017)
ob_plane_004 = bpy.data.objects.new('Plane.004', me_plane_002)
ob_plane_027 = bpy.data.objects.new('Plane.027', me_plane_006)
ob_plane_026 = bpy.data.objects.new('Plane.026', me_plane_005)
ob_plane_023 = bpy.data.objects.new('Plane.023', me_plane)
ob_plane_022 = bpy.data.objects.new('Plane.022', me_plane_007)
ob_plane_021 = bpy.data.objects.new('Plane.021', me_plane_006)
ob_plane_020 = bpy.data.objects.new('Plane.020', me_plane_005)
ob_plane_017 = bpy.data.objects.new('Plane.017', me_plane)
ob_plane = bpy.data.objects.new('Plane', me_plane)
ob_plane_000 = bpy.data.objects.new('Plane.000', me_plane_001)
ob_plane_016 = bpy.data.objects.new('Plane.016', me_plane_000)
ob_plane_003 = bpy.data.objects.new('Plane.003', me_plane_002)
ob_plane_005 = bpy.data.objects.new('Plane.005', me_plane_002)
ob_plane_095 = bpy.data.objects.new('Plane.095', me_plane_002)
ob_lamp_001 = bpy.data.objects.new('Lamp.001', light_lamp_001)

# ---- transforms, parenting, visibility, modifiers, constraints
ob_plane_025.location = (-25.97, 0.1, -7.451e-09)
ob_plane_025.lineart.crease_threshold = 0.0
ob_plane_024.location = (-25.97, -0.5, -7.451e-09)
ob_plane_024.lineart.crease_threshold = 0.0
ob_plane_019.location = (-15.97, 0.5, 0.0)
ob_plane_019.rotation_euler = (0.0, 0.0, 1.192e-07)
ob_plane_019.lineart.crease_threshold = 0.0
ob_plane_018.location = (-15.97, -0.1, 0.0)
ob_plane_018.rotation_euler = (0.0, 0.0, 1.192e-07)
ob_plane_018.lineart.crease_threshold = 0.0
ob_plane_002.location = (-10.97, -0.4, -7.451e-09)
ob_plane_002.lineart.crease_threshold = 0.0
ob_road1_001.location = (-5.0, 0.0, 0.0)
ob_road1_001.lineart.crease_threshold = 0.0
ob_rotationcontrol.location = (-25.0, 0.0, 0.0)
ob_rotationcontrol.rotation_euler = (0.0, 0.0, 31.42)
ob_rotationcontrol.empty_image_offset = (0.0, 0.0)
ob_rotationcontrol.lineart.crease_threshold = 0.0
ob_cameratarget.parent = ob_rotationcontrol
ob_cameratarget.location = (0.0, 0.0, 0.817)
ob_cameratarget.empty_image_offset = (0.0, 0.0)
ob_cameratarget.lineart.crease_threshold = 0.0
ob_camera.parent = ob_cameratarget
ob_camera.location = (1.0, 1.0, 0.817)
ob_camera.rotation_euler = (1.109, 0.01082, 0.8149)
ob_camera.lock_rotations_4d = False
ob_camera.empty_display_type = 'ARROWS'
ob_camera.color = (0.0, 0.0, 0.0, 0.0)
ob_camera.display_type = 'WIRE'
ob_camera.lineart.crease_threshold = 0.0
_c = ob_camera.constraints.new('TRACK_TO'); _c.name = 'TrackTo'
_c.target = ob_cameratarget
ob_lamp.parent = ob_rotationcontrol
ob_lamp.location = (-1.0, 2.0, 0.8)
ob_lamp.lock_rotations_4d = False
ob_lamp.empty_display_type = 'ARROWS'
ob_lamp.color = (0.0, 0.0, 0.0, 0.0)
ob_lamp.lineart.crease_threshold = 0.0
_c = ob_lamp.constraints.new('TRACK_TO'); _c.name = 'TrackTo'
_c.target = ob_rotationcontrol
ob_road1.location = (0.0, 0.0, 0.0)
ob_road1.lineart.crease_threshold = 0.0
ob_plane_001.location = (-10.97, 0.2, -7.451e-09)
ob_plane_001.lineart.crease_threshold = 0.0
ob_plane_034.location = (-30.0, 0.0, 0.0)
ob_plane_034.lineart.crease_threshold = 0.0
ob_plane_033.location = (-30.0, 0.0, 0.0)
ob_plane_033.rotation_euler = (0.0, 0.0, -1.571)
ob_plane_033.lineart.crease_threshold = 0.0
ob_plane_031.location = (-35.0, 0.0, 0.0)
ob_plane_031.rotation_euler = (0.0, 0.0, -1.571)
ob_plane_031.lineart.crease_threshold = 0.0
ob_plane_032.location = (-15.0, 0.0, 0.0)
ob_plane_032.rotation_euler = (0.0, 0.0, -1.571)
ob_plane_032.lineart.crease_threshold = 0.0
ob_plane_030.location = (-20.0, 0.0, 0.0)
ob_plane_030.rotation_euler = (0.0, 0.0, -1.571)
ob_plane_030.lineart.crease_threshold = 0.0
ob_plane_029.location = (-45.0, 0.0, 0.0)
ob_plane_029.lineart.crease_threshold = 0.0
ob_plane_028.location = (-45.0, 0.0, 0.0)
ob_plane_028.lineart.crease_threshold = 0.0
ob_plane_015.location = (-45.85, -0.9, 1.0)
ob_plane_015.rotation_euler = (0.0, 0.0, -1.571)
ob_plane_015.lineart.crease_threshold = 0.0
ob_plane_014.location = (-45.9, 0.7, 1.0)
ob_plane_014.lineart.crease_threshold = 0.0
ob_plane_010.location = (-45.8, -0.3, 1.0)
ob_plane_010.lineart.crease_threshold = 0.0
ob_plane_008.location = (-35.8, -0.1, 1.0)
ob_plane_008.rotation_euler = (0.0, 0.0, 1.192e-07)
ob_plane_008.lineart.crease_threshold = 0.0
ob_plane_012.location = (-30.8, -0.3, 1.0)
ob_plane_012.lineart.crease_threshold = 0.0
ob_plane_013.location = (-35.9, 0.6, 1.0)
ob_plane_013.rotation_euler = (0.0, 0.0, 1.192e-07)
ob_plane_013.lineart.crease_threshold = 0.0
ob_plane_011.location = (-35.0, 0.2, 0.0)
ob_plane_011.rotation_euler = (0.0, 0.0, 1.192e-07)
ob_plane_011.lineart.crease_threshold = 0.0
ob_plane_009.location = (-40.0, 0.0, 0.0)
ob_plane_009.rotation_euler = (0.0, 0.0, 3.142)
ob_plane_009.lineart.crease_threshold = 0.0
ob_plane_007.location = (-30.85, -0.9, 1.0)
ob_plane_007.rotation_euler = (0.0, 0.0, -1.571)
ob_plane_007.lineart.crease_threshold = 0.0
ob_plane_006.location = (-30.0, 0.0, 0.0)
ob_plane_006.lineart.crease_threshold = 0.0
ob_plane_004.location = (-45.0, 0.0, 0.0)
ob_plane_004.rotation_euler = (0.0, 0.0, -1.571)
ob_plane_004.lineart.crease_threshold = 0.0
ob_plane_027.location = (-25.9, 0.7, 1.0)
ob_plane_027.lineart.crease_threshold = 0.0
ob_plane_026.location = (-25.7, -0.9, 1.0)
ob_plane_026.rotation_euler = (0.0, 0.0, -1.571)
ob_plane_026.lineart.crease_threshold = 0.0
ob_plane_023.location = (-25.8, -0.2, 1.0)
ob_plane_023.lineart.crease_threshold = 0.0
ob_plane_022.location = (-21.0, 2.066e-07, 1.0)
ob_plane_022.rotation_euler = (0.0, 0.0, 1.571)
ob_plane_022.lineart.crease_threshold = 0.0
ob_plane_021.location = (-15.9, -0.7, 1.0)
ob_plane_021.rotation_euler = (0.0, 0.0, 1.192e-07)
ob_plane_021.lineart.crease_threshold = 0.0
ob_plane_020.location = (-10.7, -0.9, 1.0)
ob_plane_020.rotation_euler = (0.0, 0.0, -1.571)
ob_plane_020.lineart.crease_threshold = 0.0
ob_plane_017.location = (-15.8, 0.2, 1.0)
ob_plane_017.rotation_euler = (0.0, 0.0, 1.192e-07)
ob_plane_017.lineart.crease_threshold = 0.0
ob_plane.location = (-10.8, -0.1, 1.0)
ob_plane.lineart.crease_threshold = 0.0
ob_plane_000.location = (-5.0, 0.0, 0.0)
ob_plane_000.rotation_euler = (0.0, 0.0, -1.571)
ob_plane_000.lineart.crease_threshold = 0.0
ob_plane_016.location = (0.0, 0.0, 0.0)
ob_plane_016.rotation_euler = (0.0, 0.0, -1.571)
ob_plane_016.lineart.crease_threshold = 0.0
ob_plane_003.location = (-40.0, 0.0, 0.0)
ob_plane_003.rotation_euler = (0.0, 0.0, -1.571)
ob_plane_003.lineart.crease_threshold = 0.0
ob_plane_005.location = (-25.0, 0.0, 0.0)
ob_plane_005.rotation_euler = (0.0, 0.0, -1.571)
ob_plane_005.lineart.crease_threshold = 0.0
ob_plane_095.location = (-10.0, 0.0, 0.0)
ob_plane_095.rotation_euler = (0.0, 0.0, -1.571)
ob_plane_095.lineart.crease_threshold = 0.0
ob_lamp_001.parent = ob_rotationcontrol
ob_lamp_001.location = (-1.0, 2.0, 4.0)
ob_lamp_001.lock_rotations_4d = False
ob_lamp_001.empty_display_type = 'ARROWS'
ob_lamp_001.color = (0.0, 0.0, 0.0, 0.0)
ob_lamp_001.lineart.crease_threshold = 0.0
_c = ob_lamp_001.constraints.new('TRACK_TO'); _c.name = 'TrackTo'
_c.target = ob_rotationcontrol

# ---- collection membership
col_collection_1.objects.link(ob_plane_025)
col_collection_1.objects.link(ob_plane_024)
col_collection_1.objects.link(ob_plane_019)
col_collection_1.objects.link(ob_plane_018)
col_collection_1.objects.link(ob_plane_002)
col_collection_1.objects.link(ob_road1_001)
col_collection_1.objects.link(ob_rotationcontrol)
col_collection_1.objects.link(ob_cameratarget)
col_collection_1.objects.link(ob_camera)
col_collection_1.objects.link(ob_lamp)
col_collection_1.objects.link(ob_road1)
col_collection_1.objects.link(ob_plane_001)
col_collection_2.objects.link(ob_plane_034)
col_collection_2.objects.link(ob_plane_033)
col_collection_2.objects.link(ob_plane_031)
col_collection_2.objects.link(ob_plane_032)
col_collection_2.objects.link(ob_plane_030)
col_collection_2.objects.link(ob_plane_029)
col_collection_2.objects.link(ob_plane_028)
col_collection_2.objects.link(ob_plane_015)
col_collection_2.objects.link(ob_plane_014)
col_collection_2.objects.link(ob_plane_010)
col_collection_2.objects.link(ob_plane_008)
col_collection_2.objects.link(ob_plane_012)
col_collection_2.objects.link(ob_plane_013)
col_collection_2.objects.link(ob_plane_011)
col_collection_2.objects.link(ob_plane_009)
col_collection_2.objects.link(ob_plane_007)
col_collection_2.objects.link(ob_plane_006)
col_collection_2.objects.link(ob_plane_004)
col_collection_2.objects.link(ob_plane_027)
col_collection_2.objects.link(ob_plane_026)
col_collection_2.objects.link(ob_plane_023)
col_collection_2.objects.link(ob_plane_022)
col_collection_2.objects.link(ob_plane_021)
col_collection_2.objects.link(ob_plane_020)
col_collection_2.objects.link(ob_plane_017)
col_collection_2.objects.link(ob_plane)
col_collection_2.objects.link(ob_plane_000)
col_collection_2.objects.link(ob_plane_016)
col_collection_2.objects.link(ob_plane_003)
col_collection_2.objects.link(ob_plane_005)
col_collection_2.objects.link(ob_plane_095)
col_collection_2.objects.link(ob_lamp_001)

# ---- scene / render settings (as saved in the file)
scene.camera = ob_camera
scene.frame_start = 1; scene.frame_end = 40; scene.frame_set(21)
scene.render.engine = 'BLENDER_EEVEE_NEXT'
scene.render.image_settings.compression = 90
scene.render.resolution_x = 256
scene.render.resolution_y = 256
scene.render.dither_intensity = 0.0
scene.render.bake_margin = 2
scene.render.bake_bias = 0.0
scene.cycles.use_denoising = False
scene.cycles.samples = 10
scene.cycles.sampling_pattern = 'TABULATED_SOBOL'
scene.cycles.light_sampling_threshold = 0.0
scene.cycles.use_adaptive_sampling = False
scene.cycles.use_light_tree = False
scene.cycles.blur_glossy = 0.0
scene.cycles.volume_bounces = 1
scene.cycles.pixel_filter_type = 'GAUSSIAN'
scene.cycles.sample_clamp_indirect = 0.0
scene.view_settings.view_transform = 'Standard'
bpy.context.view_layer.update()
